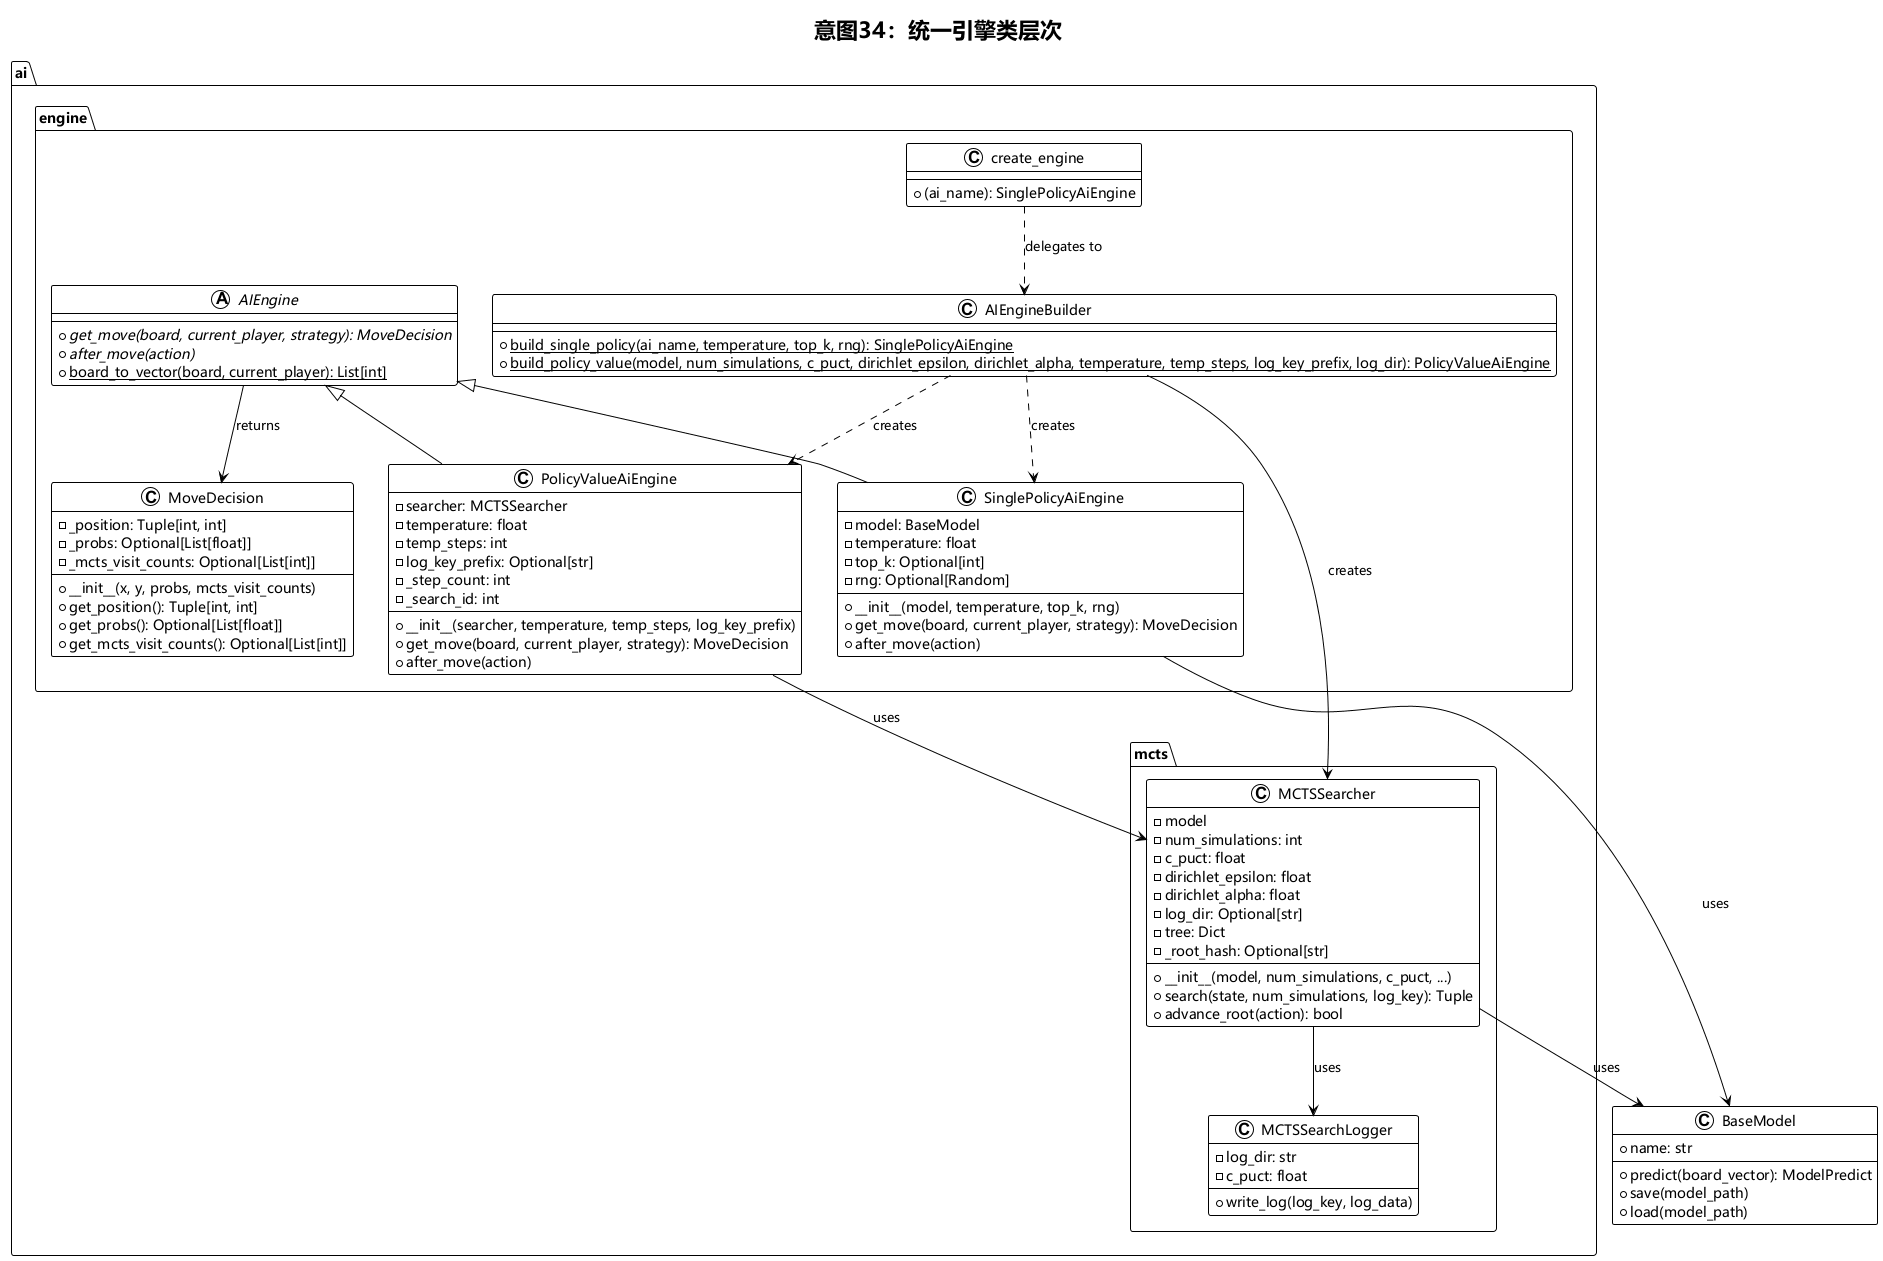

The diagram above was rendered by PlantUML. Its source (embedded in the PNG):
@startuml
!theme plain

skinparam defaultFontName Microsoft YaHei,SimHei,SimSun,sans-serif
skinparam classFontName Microsoft YaHei,SimHei,SimSun,sans-serif

title 意图34：统一引擎类层次

package "ai.engine" {
  class MoveDecision {
    - _position: Tuple[int, int]
    - _probs: Optional[List[float]]
    - _mcts_visit_counts: Optional[List[int]]
    --
    + __init__(x, y, probs, mcts_visit_counts)
    + get_position(): Tuple[int, int]
    + get_probs(): Optional[List[float]]
    + get_mcts_visit_counts(): Optional[List[int]]
  }

  abstract class AIEngine {
    + {abstract} get_move(board, current_player, strategy): MoveDecision
    + {abstract} after_move(action)
    + {static} board_to_vector(board, current_player): List[int]
  }

  class SinglePolicyAiEngine {
    - model: BaseModel
    - temperature: float
    - top_k: Optional[int]
    - rng: Optional[Random]
    --
    + __init__(model, temperature, top_k, rng)
    + get_move(board, current_player, strategy): MoveDecision
    + after_move(action)
  }

  class PolicyValueAiEngine {
    - searcher: MCTSSearcher
    - temperature: float
    - temp_steps: int
    - log_key_prefix: Optional[str]
    - _step_count: int
    - _search_id: int
    --
    + __init__(searcher, temperature, temp_steps, log_key_prefix)
    + get_move(board, current_player, strategy): MoveDecision
    + after_move(action)
  }

  class AIEngineBuilder {
    + {static} build_single_policy(ai_name, temperature, top_k, rng): SinglePolicyAiEngine
    + {static} build_policy_value(model, num_simulations, c_puct, dirichlet_epsilon, dirichlet_alpha, temperature, temp_steps, log_key_prefix, log_dir): PolicyValueAiEngine
  }

  class create_engine {
    + (ai_name): SinglePolicyAiEngine
  }
}

package "ai.mcts" {
  class MCTSSearcher {
    - model
    - num_simulations: int
    - c_puct: float
    - dirichlet_epsilon: float
    - dirichlet_alpha: float
    - log_dir: Optional[str]
    - tree: Dict
    - _root_hash: Optional[str]
    --
    + __init__(model, num_simulations, c_puct, ...)
    + search(state, num_simulations, log_key): Tuple
    + advance_root(action): bool
  }

  class MCTSSearchLogger {
    - log_dir: str
    - c_puct: float
    --
    + write_log(log_key, log_data)
  }
}

class BaseModel {
  + predict(board_vector): ModelPredict
  + name: str
  + save(model_path)
  + load(model_path)
}

AIEngine <|-- SinglePolicyAiEngine
AIEngine <|-- PolicyValueAiEngine
AIEngine --> MoveDecision : returns
AIEngineBuilder ..> SinglePolicyAiEngine : creates
AIEngineBuilder ..> PolicyValueAiEngine : creates
AIEngineBuilder --> MCTSSearcher : creates
create_engine ..> AIEngineBuilder : delegates to
PolicyValueAiEngine --> MCTSSearcher : uses
MCTSSearcher --> MCTSSearchLogger : uses
SinglePolicyAiEngine --> BaseModel : uses
MCTSSearcher --> BaseModel : uses

@enduml